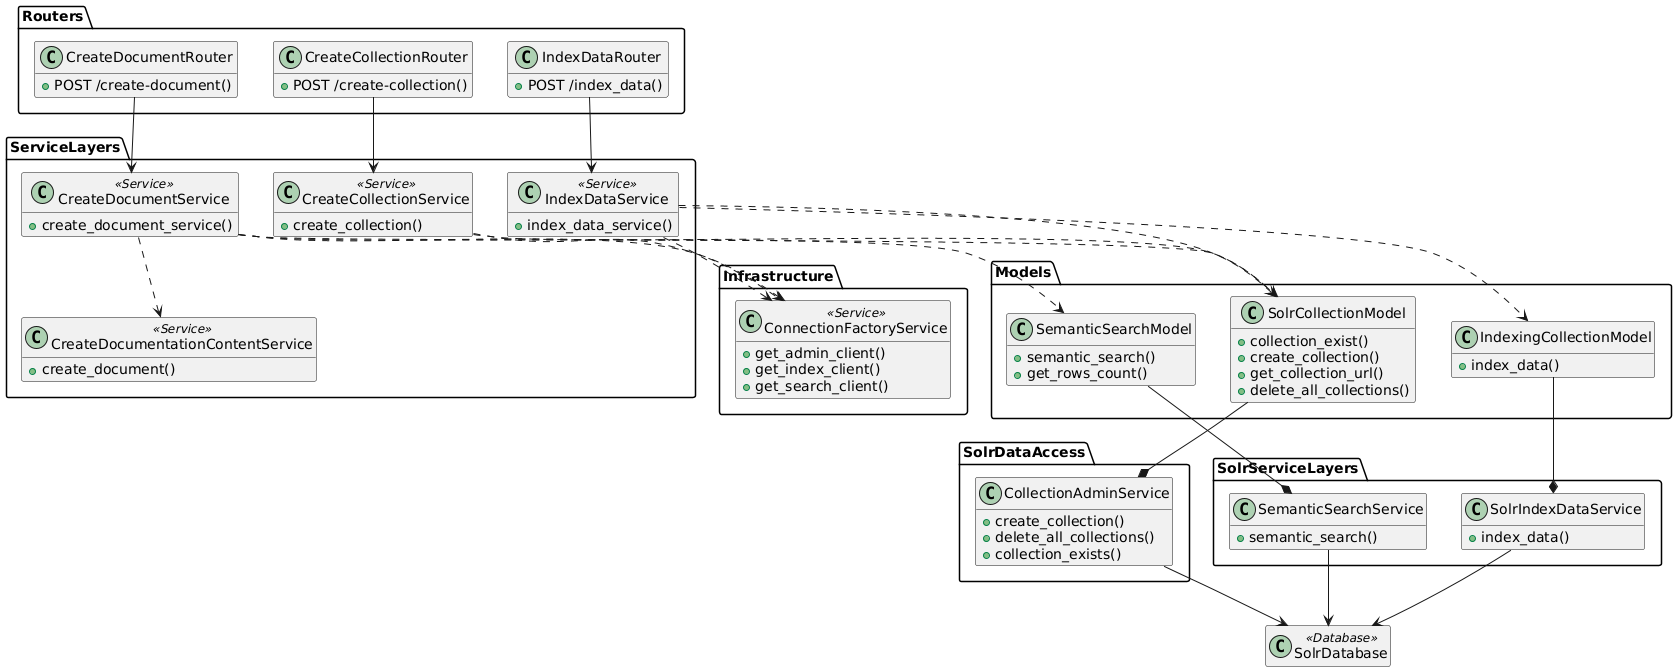

The diagram above was rendered by PlantUML. Its source (embedded in the PNG):
@startuml
hide empty members

' Routers
package "Routers" {
    class IndexDataRouter {
        +POST /index_data()
    }
    class CreateDocumentRouter {
        +POST /create-document()
    }
    class CreateCollectionRouter {
        +POST /create-collection()
    }
}

' Service Layers
package "ServiceLayers" {
    class CreateDocumentService {
        +create_document_service()
    }
    class CreateCollectionService {
        +create_collection()
    }
    class IndexDataService {
        +index_data_service()
    }
    class CreateDocumentationContentService {
        +create_document()
    }
}

' Infrastructure
package "Infrastructure" {
    class ConnectionFactoryService {
        +get_admin_client()
        +get_index_client()
        +get_search_client()
    }
}

' Models
package "Models" {
    class SolrCollectionModel {
        +collection_exist()
        +create_collection()
        +get_collection_url()
        +delete_all_collections()
    }
    class SemanticSearchModel {
        +semantic_search()
        +get_rows_count()
    }
    class IndexingCollectionModel {
        +index_data()
    }
}

' Solr Service Layers
package "SolrServiceLayers" {
    class SolrIndexDataService {
        +index_data()
    }
    class SemanticSearchService {
        +semantic_search()
    }
}

' Solr Data Access
package "SolrDataAccess" {
    class CollectionAdminService {
        +create_collection()
        +delete_all_collections()
        +collection_exists()
    }
}

class SolrDatabase

' Stereotypes
CreateDocumentService <<Service>>
CreateCollectionService <<Service>>
IndexDataService <<Service>>
CreateDocumentationContentService <<Service>>
ConnectionFactoryService <<Service>>
SolrDatabase <<Database>>

' Relationships
IndexDataRouter --> IndexDataService
CreateCollectionRouter --> CreateCollectionService
CreateDocumentRouter --> CreateDocumentService

IndexDataService ..> ConnectionFactoryService
IndexDataService ..> SolrCollectionModel
IndexDataService ..> IndexingCollectionModel

CreateCollectionService ..> ConnectionFactoryService
CreateCollectionService ..> SolrCollectionModel

CreateDocumentService ..> ConnectionFactoryService
CreateDocumentService ..> SolrCollectionModel
CreateDocumentService ..> SemanticSearchModel
CreateDocumentService ..> CreateDocumentationContentService

SolrCollectionModel --* CollectionAdminService
CollectionAdminService --> SolrDatabase

SemanticSearchModel --* SemanticSearchService
SemanticSearchService --> SolrDatabase

IndexingCollectionModel --* SolrIndexDataService
SolrIndexDataService --> SolrDatabase
@enduml